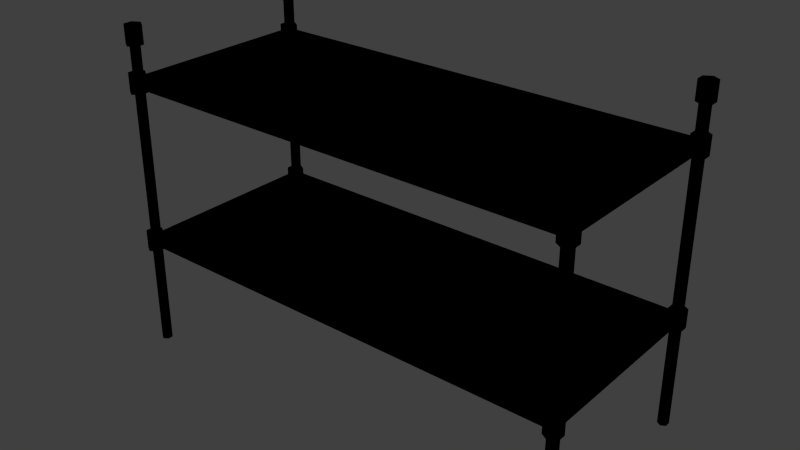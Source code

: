 # Source: doublemetalrack.blend  (saved by Blender 2.92.15; exported with 4.5.12 LTS)
import bpy
from mathutils import Matrix  # noqa: F401  (used for matrix-valued properties, if any)

bpy.ops.wm.read_factory_settings(use_empty=True)
scene = bpy.context.scene
scene.name = 'Scene'

# ---- collections
col_collection_1 = bpy.data.collections.new('Collection 1'); scene.collection.children.link(col_collection_1)

# ---- images (referenced by path relative to the original .blend; pixels are not part of the script)
import os
ASSET_DIR = os.environ.get("B2B_ASSET_DIR", "")  # directory of the original .blend (textures are referenced by path, not embedded)
HERE = os.path.dirname(os.path.abspath(__file__))  # packed textures are extracted next to this script under _unpacked/

def load_image(name, relpath, width, height, colorspace="sRGB"):
    """Load a texture the original file referenced (path relative to the .blend, or extracted next to this script)."""
    p = next((c for c in (os.path.join(HERE, relpath), os.path.join(ASSET_DIR, relpath)) if relpath and os.path.exists(c)), "")
    if p:
        img = bpy.data.images.load(p, check_existing=True)
        img.name = name
    else:  # same state as the original file: an image datablock whose file is absent (Cycles renders it pink)
        img = bpy.data.images.new(name, width, height)
        img.source = "FILE"
        img.filepath = "//" + (relpath or name)
    img.colorspace_settings.name = colorspace
    return img
img_metal_rack_stackable_png = load_image('metal_rack_stackable.png', 'Materials/metal_rack_stackable.png', 1024, 1024, 'sRGB')

# ---- materials (node trees are filled in below, after node groups)
mat_metal_rack_stackable = bpy.data.materials.new('metal_rack_stackable')
mat_metal_rack_stackable.alpha_threshold = 0.0
mat_metal_rack_stackable.use_transparent_shadow = False
mat_metal_rack_stackable.roughness = 0.5

# ---- material node trees
mat_metal_rack_stackable.use_nodes = True; mat_metal_rack_stackable.node_tree.nodes.clear()
_N = mat_metal_rack_stackable.node_tree.nodes; _L = mat_metal_rack_stackable.node_tree.links
n0 = _N.new('ShaderNodeOutputMaterial'); n0.name = 'Material Output'; n0.location = (300, 300)
n1 = _N.new('ShaderNodeTexImage'); n1.name = 'Image Texture'; n1.location = (-16, 337)
n1.image = img_metal_rack_stackable_png
n1.interpolation = 'Closest'
n0.is_active_output = True

# ---- world
world_world = bpy.data.worlds.new('World'); scene.world = world_world
world_world.color = (0.05088, 0.05088, 0.05088)
world_world.use_sun_shadow = False
world_world.sun_shadow_jitter_overblur = 0.0
world_world.cycles.sampling_method = 'MANUAL'
world_world.cycles.sample_map_resolution = 256

# ---- meshes
me_cylinder_016 = bpy.data.meshes.new('Cylinder.016')
me_cylinder_016.from_pydata([(0.5714, -0.2243, -0.01291), (0.5714, -0.2243, 0.8564), (0.5841, -0.232, -0.01291), (0.5841, -0.232, 0.8564), (0.5841, -0.2474, -0.01291), (0.5841, -0.2474, 0.8564), (0.5714, -0.2551, -0.01291), (0.5714, -0.2551, 0.8564), (0.5587, -0.2474, -0.01291), (0.5587, -0.2474, 0.8564), (0.5587, -0.232, -0.01291), (0.5587, -0.232, 0.8564), (0.5714, 0.312, -0.01291), (0.5714, 0.312, 0.8564), (0.5841, 0.3043, -0.01291), (0.5841, 0.3043, 0.8564), (0.5841, 0.2889, -0.01291), (0.5841, 0.2889, 0.8564), (0.5714, 0.2812, -0.01291), (0.5714, 0.2812, 0.8564), (0.5587, 0.2889, -0.01291), (0.5587, 0.2889, 0.8564), (0.5587, 0.3043, -0.01291), (0.5587, 0.3043, 0.8564), (-0.6957, 0.312, -0.01291), (-0.6957, 0.312, 0.8564), (-0.683, 0.3043, -0.01291), (-0.683, 0.3043, 0.8564), (-0.683, 0.2889, -0.01291), (-0.683, 0.2889, 0.8564), (-0.6957, 0.2812, -0.01291), (-0.6957, 0.2812, 0.8564), (-0.7084, 0.2889, -0.01291), (-0.7084, 0.2889, 0.8564), (-0.7084, 0.3043, -0.01291), (-0.7084, 0.3043, 0.8564), (-0.6957, -0.2243, -0.01291), (-0.6957, -0.2243, 0.8564), (-0.683, -0.232, -0.01291), (-0.683, -0.232, 0.8564), (-0.683, -0.2474, -0.01291), (-0.683, -0.2474, 0.8564), (-0.6957, -0.2551, -0.01291), (-0.6957, -0.2551, 0.8564), (-0.7084, -0.2474, -0.01291), (-0.7084, -0.2474, 0.8564), (-0.7084, -0.232, -0.01291), (-0.7084, -0.232, 0.8564), (-0.6957, 0.3225, 0.8429), (-0.6957, 0.3225, 0.8947), (-0.6753, 0.3102, 0.8429), (-0.6753, 0.3102, 0.8947), (-0.6753, 0.2854, 0.8429), (-0.6753, 0.2854, 0.8947), (-0.6957, 0.273, 0.8429), (-0.6957, 0.273, 0.8947), (-0.7162, 0.2854, 0.8429), (-0.7162, 0.2854, 0.8947), (-0.7162, 0.3102, 0.8429), (-0.7162, 0.3102, 0.8947), (0.5712, 0.3225, 0.8429), (0.5712, 0.3225, 0.8947), (0.5917, 0.3102, 0.8429), (0.5917, 0.3102, 0.8947), (0.5917, 0.2854, 0.8429), (0.5917, 0.2854, 0.8947), (0.5712, 0.273, 0.8429), (0.5712, 0.273, 0.8947), (0.5508, 0.2854, 0.8429), (0.5508, 0.2854, 0.8947), (0.5508, 0.3102, 0.8429), (0.5508, 0.3102, 0.8947), (0.5712, -0.2149, 0.8429), (0.5712, -0.2149, 0.8947), (0.5917, -0.2273, 0.8429), (0.5917, -0.2273, 0.8947), (0.5917, -0.2521, 0.8429), (0.5917, -0.2521, 0.8947), (0.5712, -0.2645, 0.8429), (0.5712, -0.2645, 0.8947), (0.5508, -0.2521, 0.8429), (0.5508, -0.2521, 0.8947), (0.5508, -0.2273, 0.8429), (0.5508, -0.2273, 0.8947), (-0.6957, -0.2149, 0.8429), (-0.6957, -0.2149, 0.8947), (-0.6753, -0.2273, 0.8429), (-0.6753, -0.2273, 0.8947), (-0.6753, -0.2521, 0.8429), (-0.6753, -0.2521, 0.8947), (-0.6957, -0.2645, 0.8429), (-0.6957, -0.2645, 0.8947), (-0.7162, -0.2521, 0.8429), (-0.7162, -0.2521, 0.8947), (-0.7162, -0.2273, 0.8429), (-0.7162, -0.2273, 0.8947)], [], [(0, 1, 3, 2), (2, 3, 5, 4), (4, 5, 7, 6), (6, 7, 9, 8), (10, 11, 1, 0), (8, 9, 11, 10), (0, 2, 4, 6, 8, 10), (12, 13, 15, 14), (14, 15, 17, 16), (16, 17, 19, 18), (18, 19, 21, 20), (22, 23, 13, 12), (20, 21, 23, 22), (12, 14, 16, 18, 20, 22), (24, 25, 27, 26), (26, 27, 29, 28), (28, 29, 31, 30), (30, 31, 33, 32), (34, 35, 25, 24), (32, 33, 35, 34), (24, 26, 28, 30, 32, 34), (36, 37, 39, 38), (38, 39, 41, 40), (40, 41, 43, 42), (42, 43, 45, 44), (46, 47, 37, 36), (44, 45, 47, 46), (36, 38, 40, 42, 44, 46), (48, 49, 51, 50), (50, 51, 53, 52), (52, 53, 55, 54), (54, 55, 57, 56), (51, 49, 59, 57, 55, 53), (58, 59, 49, 48), (56, 57, 59, 58), (48, 50, 52, 54, 56, 58), (60, 61, 63, 62), (62, 63, 65, 64), (64, 65, 67, 66), (66, 67, 69, 68), (63, 61, 71, 69, 67, 65), (70, 71, 61, 60), (68, 69, 71, 70), (60, 62, 64, 66, 68, 70), (72, 73, 75, 74), (74, 75, 77, 76), (76, 77, 79, 78), (78, 79, 81, 80), (75, 73, 83, 81, 79, 77), (82, 83, 73, 72), (80, 81, 83, 82), (72, 74, 76, 78, 80, 82), (84, 85, 87, 86), (86, 87, 89, 88), (88, 89, 91, 90), (90, 91, 93, 92), (87, 85, 95, 93, 91, 89), (94, 95, 85, 84), (92, 93, 95, 94), (84, 86, 88, 90, 92, 94)])
me_cylinder_016.polygons.foreach_set('use_smooth', [0, 0, 0, 0, 0, 0, 0, 0, 0, 0, 0, 0, 0, 0, 0, 0, 0, 0, 0, 0, 0, 0, 0, 0, 0, 0, 0, 0, 1, 1, 1, 1, 1, 1, 1, 1, 1, 1, 1, 1, 1, 1, 1, 1, 1, 1, 1, 1, 1, 1, 1, 1, 1, 1, 1, 1, 1, 1, 1, 1])
_uv = me_cylinder_016.uv_layers.new(name='UVMap')
_uv.uv.foreach_set('vector', [0.1096, 0.02559, 0.1095, 0.9745, 0.1035, 0.9745, 0.1036, 0.02562, 0.1036, 0.02562, 0.1035, 0.9745, 0.09751, 0.9745, 0.09762, 0.02567, 0.09762, 0.02567, 0.09751, 0.9745, 0.09152, 0.9746, 0.09164, 0.02569, 0.09164, 0.02569, 0.09152, 0.9746, 0.08554, 0.9746, 0.08566, 0.02571, 0.1156, 0.02557, 0.1155, 0.9744, 0.1095, 0.9745, 0.1096, 0.02559, 0.1216, 0.02552, 0.1214, 0.9744, 0.1155, 0.9744, 0.1156, 0.02557, 0.2754, 0.1322, 0.2604, 0.1247, 0.2604, 0.1097, 0.2754, 0.1022, 0.2904, 0.1097, 0.2904, 0.1247, 0.1684, 0.02554, 0.1683, 0.9744, 0.1623, 0.9744, 0.1624, 0.02557, 0.1624, 0.02557, 0.1623, 0.9744, 0.1563, 0.9745, 0.1564, 0.02562, 0.1564, 0.02562, 0.1563, 0.9745, 0.1503, 0.9745, 0.1505, 0.02564, 0.1505, 0.02564, 0.1503, 0.9745, 0.1444, 0.9745, 0.1445, 0.02566, 0.1744, 0.02552, 0.1743, 0.9744, 0.1683, 0.9744, 0.1684, 0.02554, 0.1804, 0.02547, 0.1803, 0.9743, 0.1743, 0.9744, 0.1744, 0.02552, 0.2754, 0.1975, 0.2604, 0.19, 0.2604, 0.175, 0.2754, 0.1675, 0.2904, 0.175, 0.2904, 0.19, 0.2269, 0.02554, 0.2268, 0.9744, 0.2208, 0.9744, 0.2209, 0.02557, 0.2209, 0.02557, 0.2208, 0.9744, 0.2148, 0.9745, 0.2149, 0.02562, 0.2149, 0.02562, 0.2148, 0.9745, 0.2088, 0.9745, 0.2089, 0.02564, 0.2089, 0.02564, 0.2088, 0.9745, 0.2028, 0.9745, 0.203, 0.02566, 0.2329, 0.02552, 0.2328, 0.9744, 0.2268, 0.9744, 0.2269, 0.02554, 0.2389, 0.02547, 0.2387, 0.9743, 0.2328, 0.9744, 0.2329, 0.02552, 0.2754, 0.2334, 0.2604, 0.2259, 0.2604, 0.2109, 0.2754, 0.2034, 0.2904, 0.2109, 0.2904, 0.2259, 0.05148, 0.02554, 0.05136, 0.9744, 0.04538, 0.9744, 0.0455, 0.02557, 0.0455, 0.02557, 0.04538, 0.9744, 0.0394, 0.9745, 0.03951, 0.02562, 0.03951, 0.02562, 0.0394, 0.9745, 0.03341, 0.9745, 0.03353, 0.02564, 0.03353, 0.02564, 0.03341, 0.9745, 0.02743, 0.9745, 0.02755, 0.02566, 0.05747, 0.02552, 0.05735, 0.9744, 0.05136, 0.9744, 0.05148, 0.02554, 0.06345, 0.02547, 0.06333, 0.9743, 0.05735, 0.9744, 0.05747, 0.02552, 0.2754, 0.0991, 0.2604, 0.09161, 0.2604, 0.07662, 0.2754, 0.06913, 0.2904, 0.07662, 0.2904, 0.09161, 0.5086, 0.1042, 0.5085, 0.1673, 0.5027, 0.1673, 0.5028, 0.1042, 0.5028, 0.1042, 0.5027, 0.1673, 0.4969, 0.1673, 0.497, 0.1042, 0.497, 0.1042, 0.4969, 0.1673, 0.4911, 0.1673, 0.4912, 0.1042, 0.4912, 0.1042, 0.4911, 0.1673, 0.4853, 0.1673, 0.4854, 0.1042, 0.4657, 0.2098, 0.459, 0.2136, 0.4524, 0.2098, 0.4524, 0.2023, 0.459, 0.1986, 0.4657, 0.2023, 0.5144, 0.1042, 0.5143, 0.1673, 0.5085, 0.1673, 0.5086, 0.1042, 0.5202, 0.1042, 0.5201, 0.1673, 0.5143, 0.1673, 0.5144, 0.1042, 0.4339, 0.2133, 0.4406, 0.2095, 0.4406, 0.202, 0.4339, 0.1982, 0.4273, 0.202, 0.4273, 0.2095, 0.4502, 0.02516, 0.4501, 0.08824, 0.4443, 0.08825, 0.4444, 0.02516, 0.4444, 0.02516, 0.4443, 0.08825, 0.4385, 0.08825, 0.4386, 0.02516, 0.4386, 0.02516, 0.4385, 0.08825, 0.4327, 0.08825, 0.4328, 0.02516, 0.4328, 0.02516, 0.4327, 0.08825, 0.4269, 0.08825, 0.427, 0.02517, 0.493, 0.2101, 0.4863, 0.2139, 0.4797, 0.2101, 0.4797, 0.2026, 0.4863, 0.1988, 0.493, 0.2026, 0.456, 0.02516, 0.4559, 0.08824, 0.4501, 0.08824, 0.4502, 0.02516, 0.4618, 0.02515, 0.4617, 0.08824, 0.4559, 0.08824, 0.456, 0.02516, 0.5121, 0.2133, 0.5187, 0.2095, 0.5187, 0.202, 0.5121, 0.1982, 0.5054, 0.202, 0.5054, 0.2095, 0.5084, 0.02516, 0.5083, 0.08824, 0.5025, 0.08825, 0.5026, 0.02516, 0.5026, 0.02516, 0.5025, 0.08825, 0.4967, 0.08825, 0.4968, 0.02516, 0.4968, 0.02516, 0.4967, 0.08825, 0.4909, 0.08825, 0.491, 0.02516, 0.491, 0.02516, 0.4909, 0.08825, 0.4851, 0.08825, 0.4852, 0.02517, 0.4926, 0.1873, 0.486, 0.1911, 0.4793, 0.1873, 0.4793, 0.1798, 0.486, 0.1761, 0.4926, 0.1798, 0.5142, 0.02516, 0.5141, 0.08824, 0.5083, 0.08824, 0.5084, 0.02516, 0.52, 0.02515, 0.5199, 0.08824, 0.5141, 0.08824, 0.5142, 0.02516, 0.5118, 0.1899, 0.5185, 0.1861, 0.5185, 0.1786, 0.5118, 0.1749, 0.5052, 0.1786, 0.5052, 0.1861, 0.4503, 0.1042, 0.4502, 0.1673, 0.4444, 0.1673, 0.4445, 0.1042, 0.4445, 0.1042, 0.4444, 0.1673, 0.4386, 0.1673, 0.4387, 0.1042, 0.4387, 0.1042, 0.4386, 0.1673, 0.4328, 0.1673, 0.4329, 0.1042, 0.4329, 0.1042, 0.4328, 0.1673, 0.427, 0.1673, 0.4271, 0.1042, 0.4655, 0.1865, 0.4588, 0.1903, 0.4522, 0.1865, 0.4522, 0.179, 0.4588, 0.1753, 0.4655, 0.179, 0.4561, 0.1042, 0.456, 0.1673, 0.4502, 0.1673, 0.4503, 0.1042, 0.4619, 0.1042, 0.4618, 0.1673, 0.456, 0.1673, 0.4561, 0.1042, 0.4337, 0.1899, 0.4403, 0.1861, 0.4403, 0.1786, 0.4337, 0.1749, 0.427, 0.1786, 0.427, 0.1861])
me_cylinder_016.materials.append(mat_metal_rack_stackable)
me_cylinder_016.use_remesh_preserve_volume = False
me_cylinder_016.use_remesh_preserve_attributes = False
me_cylinder_016.use_mirror_vertex_groups = False
me_cylinder_016.update()
me_cylinder_000 = bpy.data.meshes.new('Cylinder.000')
me_cylinder_000.from_pydata([(0.5841, 0.2977, 0.742), (0.5841, -0.2379, 0.742), (0.5778, 0.2977, 0.7286), (0.5778, -0.2036, 0.7286), (0.5651, 0.2977, 0.7286), (0.5651, -0.2036, 0.7286), (0.5587, 0.2977, 0.742), (0.5587, -0.2379, 0.742), (0.5651, 0.2977, 0.7554), (0.5651, -0.2379, 0.7554), (0.5778, 0.2977, 0.7554), (0.5778, -0.2379, 0.7554), (-0.6931, -0.2379, 0.7554), (-0.6931, 0.2977, 0.7554), (-0.7058, -0.2379, 0.7554), (-0.7058, 0.2977, 0.7554), (-0.7122, -0.2379, 0.742), (-0.7122, 0.2977, 0.742), (-0.7058, -0.2036, 0.7286), (-0.7058, 0.2977, 0.7286), (-0.6931, -0.2036, 0.7286), (-0.6931, 0.2977, 0.7286), (-0.6868, -0.2379, 0.742), (-0.6868, 0.2977, 0.742), (0.5715, 0.3035, 0.7554), (-0.699, 0.3035, 0.7554), (0.5715, 0.2908, 0.7554), (-0.699, 0.2908, 0.7554), (0.5715, 0.2845, 0.742), (-0.699, 0.2845, 0.742), (0.5715, 0.2908, 0.7286), (-0.699, 0.2908, 0.7286), (0.5715, 0.3035, 0.7286), (-0.699, 0.3035, 0.7286), (0.5715, 0.3099, 0.742), (-0.699, 0.3099, 0.742), (-0.6998, 0.3222, 0.7161), (-0.6998, 0.3222, 0.7679), (-0.6794, 0.3098, 0.7161), (-0.6794, 0.3098, 0.7679), (-0.6794, 0.285, 0.7161), (-0.6794, 0.285, 0.7679), (-0.6998, 0.2726, 0.7161), (-0.6998, 0.2726, 0.7679), (-0.7203, 0.285, 0.7161), (-0.7203, 0.285, 0.7679), (-0.7203, 0.3098, 0.7161), (-0.7203, 0.3098, 0.7679), (0.5712, 0.3222, 0.7161), (0.5712, 0.3222, 0.7679), (0.5917, 0.3098, 0.7161), (0.5917, 0.3098, 0.7679), (0.5917, 0.285, 0.7161), (0.5917, 0.285, 0.7679), (0.5712, 0.2726, 0.7161), (0.5712, 0.2726, 0.7679), (0.5508, 0.285, 0.7161), (0.5508, 0.285, 0.7679), (0.5508, 0.3098, 0.7161), (0.5508, 0.3098, 0.7679), (0.5712, -0.2153, 0.7161), (0.5712, -0.2153, 0.7679), (0.5917, -0.2277, 0.7161), (0.5917, -0.2277, 0.7679), (0.5917, -0.2525, 0.7161), (0.5917, -0.2525, 0.7679), (0.5712, -0.2648, 0.7161), (0.5712, -0.2648, 0.7679), (0.5508, -0.2525, 0.7161), (0.5508, -0.2525, 0.7679), (0.5508, -0.2277, 0.7161), (0.5508, -0.2277, 0.7679), (-0.699, -0.2274, 0.742), (0.5715, -0.2274, 0.742), (-0.699, -0.2337, 0.7286), (0.5715, -0.2337, 0.7286), (-0.699, -0.2464, 0.7286), (0.5715, -0.2464, 0.7286), (-0.699, -0.2528, 0.742), (0.5715, -0.2528, 0.742), (-0.699, -0.2464, 0.7554), (0.5715, -0.2464, 0.7554), (-0.699, -0.2337, 0.7554), (0.5715, -0.2337, 0.7554), (-0.6998, -0.2153, 0.7161), (-0.6998, -0.2153, 0.7679), (-0.6794, -0.2277, 0.7161), (-0.6794, -0.2277, 0.7679), (-0.6794, -0.2525, 0.7161), (-0.6794, -0.2525, 0.7679), (-0.6998, -0.2648, 0.7161), (-0.6998, -0.2648, 0.7679), (-0.7203, -0.2525, 0.7161), (-0.7203, -0.2525, 0.7679), (-0.7203, -0.2277, 0.7161), (-0.7203, -0.2277, 0.7679)], [], [(0, 1, 3, 2), (2, 3, 5, 4), (4, 5, 7, 6), (6, 7, 9, 8), (3, 1, 11, 9, 7, 5), (10, 11, 1, 0), (8, 9, 11, 10), (0, 2, 4, 6, 8, 10), (17, 16, 14, 15), (19, 18, 16, 17), (21, 20, 18, 19), (13, 12, 22, 23), (15, 14, 12, 13), (23, 22, 20, 21), (29, 28, 26, 27), (31, 30, 28, 29), (33, 32, 30, 31), (25, 24, 34, 35), (27, 26, 24, 25), (35, 34, 32, 33), (36, 37, 39, 38), (38, 39, 41, 40), (40, 41, 43, 42), (42, 43, 45, 44), (39, 37, 47, 45, 43, 41), (46, 47, 37, 36), (44, 45, 47, 46), (36, 38, 40, 42, 44, 46), (48, 49, 51, 50), (50, 51, 53, 52), (52, 53, 55, 54), (54, 55, 57, 56), (51, 49, 59, 57, 55, 53), (58, 59, 49, 48), (56, 57, 59, 58), (48, 50, 52, 54, 56, 58), (60, 61, 63, 62), (62, 63, 65, 64), (64, 65, 67, 66), (66, 67, 69, 68), (63, 61, 71, 69, 67, 65), (70, 71, 61, 60), (68, 69, 71, 70), (60, 62, 64, 66, 68, 70), (72, 73, 75, 74), (74, 75, 77, 76), (76, 77, 79, 78), (78, 79, 81, 80), (75, 73, 83, 81, 79, 77), (82, 83, 73, 72), (80, 81, 83, 82), (72, 74, 76, 78, 80, 82), (84, 85, 87, 86), (86, 87, 89, 88), (88, 89, 91, 90), (90, 91, 93, 92), (87, 85, 95, 93, 91, 89), (94, 95, 85, 84), (92, 93, 95, 94), (84, 86, 88, 90, 92, 94)])
me_cylinder_000.polygons.foreach_set('use_smooth', [True] * 60)
_uv = me_cylinder_000.uv_layers.new(name='UVMap')
_uv.uv.foreach_set('vector', [0.4493, 0.4723, 0.4492, 0.9732, 0.4438, 0.9732, 0.4439, 0.4723, 0.4439, 0.4723, 0.4438, 0.9732, 0.4384, 0.9732, 0.4385, 0.4724, 0.4385, 0.4724, 0.4384, 0.9732, 0.433, 0.9733, 0.4331, 0.4724, 0.4331, 0.4724, 0.433, 0.9733, 0.4277, 0.9733, 0.4278, 0.4724, 0.148, 0.01809, 0.1379, 0.0315, 0.1212, 0.0315, 0.1145, 0.01809, 0.1245, 0.004689, 0.1413, 0.004689, 0.4547, 0.4723, 0.4546, 0.9732, 0.4492, 0.9732, 0.4493, 0.4723, 0.46, 0.4723, 0.4599, 0.9732, 0.4546, 0.9732, 0.4547, 0.4723, 0.1319, 0.06643, 0.1169, 0.05894, 0.1169, 0.04395, 0.1319, 0.03646, 0.1469, 0.04395, 0.1469, 0.05894, 0.4331, 0.4724, 0.433, 0.9733, 0.4277, 0.9733, 0.4278, 0.4724, 0.4385, 0.4724, 0.4384, 0.9732, 0.433, 0.9733, 0.4331, 0.4724, 0.4439, 0.4723, 0.4438, 0.9732, 0.4384, 0.9732, 0.4385, 0.4724, 0.4547, 0.4723, 0.4546, 0.9732, 0.4492, 0.9732, 0.4493, 0.4723, 0.46, 0.4723, 0.4599, 0.9732, 0.4546, 0.9732, 0.4547, 0.4723, 0.4493, 0.4723, 0.4492, 0.9732, 0.4438, 0.9732, 0.4439, 0.4723, 0.3158, 0.02662, 0.3157, 0.9743, 0.3098, 0.9743, 0.3099, 0.02664, 0.3216, 0.0266, 0.3215, 0.9743, 0.3157, 0.9743, 0.3158, 0.02662, 0.3275, 0.02655, 0.3274, 0.9742, 0.3215, 0.9743, 0.3216, 0.0266, 0.3392, 0.0265, 0.3391, 0.9742, 0.3332, 0.9742, 0.3334, 0.02653, 0.3451, 0.02645, 0.3449, 0.9741, 0.3391, 0.9742, 0.3392, 0.0265, 0.3334, 0.02653, 0.3332, 0.9742, 0.3274, 0.9742, 0.3275, 0.02655, 0.5086, 0.3868, 0.5085, 0.4499, 0.5027, 0.4499, 0.5028, 0.3868, 0.5028, 0.3868, 0.5027, 0.4499, 0.4969, 0.4499, 0.497, 0.3868, 0.497, 0.3868, 0.4969, 0.4499, 0.4911, 0.4499, 0.4912, 0.3868, 0.4912, 0.3868, 0.4911, 0.4499, 0.4853, 0.4499, 0.4854, 0.3868, 0.4648, 0.2901, 0.4582, 0.2939, 0.4515, 0.2901, 0.4515, 0.2826, 0.4582, 0.2789, 0.4648, 0.2826, 0.5144, 0.3868, 0.5143, 0.4499, 0.5085, 0.4499, 0.5086, 0.3868, 0.5202, 0.3868, 0.5201, 0.4499, 0.5143, 0.4499, 0.5144, 0.3868, 0.4331, 0.2936, 0.4397, 0.2898, 0.4397, 0.2823, 0.4331, 0.2785, 0.4264, 0.2823, 0.4264, 0.2898, 0.4502, 0.3078, 0.4501, 0.3709, 0.4443, 0.3709, 0.4444, 0.3078, 0.4444, 0.3078, 0.4443, 0.3709, 0.4385, 0.3709, 0.4386, 0.3078, 0.4386, 0.3078, 0.4385, 0.3709, 0.4327, 0.3709, 0.4328, 0.3078, 0.4328, 0.3078, 0.4327, 0.3709, 0.4269, 0.3709, 0.427, 0.3078, 0.4921, 0.2904, 0.4855, 0.2942, 0.4788, 0.2904, 0.4788, 0.2829, 0.4855, 0.2792, 0.4921, 0.2829, 0.456, 0.3078, 0.4559, 0.3709, 0.4501, 0.3709, 0.4502, 0.3078, 0.4618, 0.3078, 0.4617, 0.3708, 0.4559, 0.3709, 0.456, 0.3078, 0.5112, 0.2936, 0.5179, 0.2898, 0.5179, 0.2823, 0.5112, 0.2785, 0.5046, 0.2823, 0.5046, 0.2898, 0.5084, 0.3078, 0.5083, 0.3709, 0.5025, 0.3709, 0.5026, 0.3078, 0.5026, 0.3078, 0.5025, 0.3709, 0.4967, 0.3709, 0.4968, 0.3078, 0.4968, 0.3078, 0.4967, 0.3709, 0.4909, 0.3709, 0.491, 0.3078, 0.491, 0.3078, 0.4909, 0.3709, 0.4851, 0.3709, 0.4852, 0.3078, 0.4918, 0.2676, 0.4851, 0.2714, 0.4785, 0.2676, 0.4785, 0.2601, 0.4851, 0.2564, 0.4918, 0.2601, 0.5142, 0.3078, 0.5141, 0.3709, 0.5083, 0.3709, 0.5084, 0.3078, 0.52, 0.3078, 0.5199, 0.3708, 0.5141, 0.3709, 0.5142, 0.3078, 0.511, 0.2702, 0.5176, 0.2664, 0.5176, 0.2589, 0.511, 0.2552, 0.5043, 0.2589, 0.5043, 0.2664, 0.3334, 0.02653, 0.3332, 0.9742, 0.3274, 0.9742, 0.3275, 0.02655, 0.3275, 0.02655, 0.3274, 0.9742, 0.3215, 0.9743, 0.3216, 0.0266, 0.3216, 0.0266, 0.3215, 0.9743, 0.3157, 0.9743, 0.3158, 0.02662, 0.3158, 0.02662, 0.3157, 0.9743, 0.3098, 0.9743, 0.3099, 0.02664, 0.148, 0.01809, 0.1379, 0.0315, 0.1212, 0.0315, 0.1145, 0.01809, 0.1245, 0.004689, 0.1413, 0.004689, 0.3392, 0.0265, 0.3391, 0.9742, 0.3332, 0.9742, 0.3334, 0.02653, 0.3451, 0.02645, 0.3449, 0.9741, 0.3391, 0.9742, 0.3392, 0.0265, 0.1319, 0.06643, 0.1169, 0.05894, 0.1169, 0.04395, 0.1319, 0.03646, 0.1469, 0.04395, 0.1469, 0.05894, 0.4503, 0.3868, 0.4502, 0.4499, 0.4444, 0.4499, 0.4445, 0.3868, 0.4445, 0.3868, 0.4444, 0.4499, 0.4386, 0.4499, 0.4387, 0.3868, 0.4387, 0.3868, 0.4386, 0.4499, 0.4328, 0.4499, 0.4329, 0.3868, 0.4329, 0.3868, 0.4328, 0.4499, 0.427, 0.4499, 0.4271, 0.3868, 0.4647, 0.2668, 0.458, 0.2706, 0.4514, 0.2668, 0.4514, 0.2593, 0.458, 0.2556, 0.4647, 0.2593, 0.4561, 0.3868, 0.456, 0.4499, 0.4502, 0.4499, 0.4503, 0.3868, 0.4619, 0.3868, 0.4618, 0.4499, 0.456, 0.4499, 0.4561, 0.3868, 0.4328, 0.2702, 0.4395, 0.2664, 0.4395, 0.2589, 0.4328, 0.2552, 0.4262, 0.2589, 0.4262, 0.2664])
me_cylinder_000.materials.append(mat_metal_rack_stackable)
me_cylinder_000.use_remesh_preserve_volume = False
me_cylinder_000.use_remesh_preserve_attributes = False
me_cylinder_000.use_mirror_vertex_groups = False
me_cylinder_000.update()
me_plane_001 = bpy.data.meshes.new('Plane.001')
me_plane_001.from_pydata([(-0.6958, -0.237, 0.742), (0.5735, -0.237, 0.742), (-0.6958, 0.2941, 0.742), (0.5735, 0.2941, 0.742)], [], [(0, 1, 3, 2)])
_uv = me_plane_001.uv_layers.new(name='UVMap')
_uv.uv.foreach_set('vector', [0.5751, 0.9725, 0.5751, 0.02666, 0.9989, 0.02666, 0.9989, 0.9725])
me_plane_001.materials.append(mat_metal_rack_stackable)
me_plane_001.use_remesh_preserve_volume = False
me_plane_001.use_remesh_preserve_attributes = False
me_plane_001.use_mirror_vertex_groups = False
me_plane_001.update()
me_cylinder_007 = bpy.data.meshes.new('Cylinder.007')
me_cylinder_007.from_pydata([(0.5841, 0.2977, 0.295), (0.5841, -0.2379, 0.295), (0.5778, 0.2977, 0.2816), (0.5778, -0.2036, 0.2816), (0.5651, 0.2977, 0.2816), (0.5651, -0.2036, 0.2816), (0.5587, 0.2977, 0.295), (0.5587, -0.2379, 0.295), (0.5651, 0.2977, 0.3084), (0.5651, -0.2379, 0.3084), (0.5778, 0.2977, 0.3084), (0.5778, -0.2379, 0.3084), (-0.6931, -0.2379, 0.3084), (-0.6931, 0.2977, 0.3084), (-0.7058, -0.2379, 0.3084), (-0.7058, 0.2977, 0.3084), (-0.7122, -0.2379, 0.295), (-0.7122, 0.2977, 0.295), (-0.7058, -0.2036, 0.2816), (-0.7058, 0.2977, 0.2816), (-0.6931, -0.2036, 0.2816), (-0.6931, 0.2977, 0.2816), (-0.6868, -0.2379, 0.295), (-0.6868, 0.2977, 0.295), (0.5715, 0.3035, 0.3084), (-0.699, 0.3035, 0.3084), (0.5715, 0.2908, 0.3084), (-0.699, 0.2908, 0.3084), (0.5715, 0.2845, 0.295), (-0.699, 0.2845, 0.295), (0.5715, 0.2908, 0.2816), (-0.699, 0.2908, 0.2816), (0.5715, 0.3035, 0.2816), (-0.699, 0.3035, 0.2816), (0.5715, 0.3099, 0.295), (-0.699, 0.3099, 0.295), (-0.6998, 0.3222, 0.2691), (-0.6998, 0.3222, 0.3209), (-0.6794, 0.3098, 0.2691), (-0.6794, 0.3098, 0.3209), (-0.6794, 0.285, 0.2691), (-0.6794, 0.285, 0.3209), (-0.6998, 0.2726, 0.2691), (-0.6998, 0.2726, 0.3209), (-0.7203, 0.285, 0.2691), (-0.7203, 0.285, 0.3209), (-0.7203, 0.3098, 0.2691), (-0.7203, 0.3098, 0.3209), (0.5712, 0.3222, 0.2691), (0.5712, 0.3222, 0.3209), (0.5917, 0.3098, 0.2691), (0.5917, 0.3098, 0.3209), (0.5917, 0.285, 0.2691), (0.5917, 0.285, 0.3209), (0.5712, 0.2726, 0.2691), (0.5712, 0.2726, 0.3209), (0.5508, 0.285, 0.2691), (0.5508, 0.285, 0.3209), (0.5508, 0.3098, 0.2691), (0.5508, 0.3098, 0.3209), (0.5712, -0.2153, 0.2691), (0.5712, -0.2153, 0.3209), (0.5917, -0.2277, 0.2691), (0.5917, -0.2277, 0.3209), (0.5917, -0.2525, 0.2691), (0.5917, -0.2525, 0.3209), (0.5712, -0.2648, 0.2691), (0.5712, -0.2648, 0.3209), (0.5508, -0.2525, 0.2691), (0.5508, -0.2525, 0.3209), (0.5508, -0.2277, 0.2691), (0.5508, -0.2277, 0.3209), (-0.699, -0.2274, 0.295), (0.5715, -0.2274, 0.295), (-0.699, -0.2337, 0.2816), (0.5715, -0.2337, 0.2816), (-0.699, -0.2464, 0.2816), (0.5715, -0.2464, 0.2816), (-0.699, -0.2528, 0.295), (0.5715, -0.2528, 0.295), (-0.699, -0.2464, 0.3084), (0.5715, -0.2464, 0.3084), (-0.699, -0.2337, 0.3084), (0.5715, -0.2337, 0.3084), (-0.6998, -0.2153, 0.2691), (-0.6998, -0.2153, 0.3209), (-0.6794, -0.2277, 0.2691), (-0.6794, -0.2277, 0.3209), (-0.6794, -0.2525, 0.2691), (-0.6794, -0.2525, 0.3209), (-0.6998, -0.2648, 0.2691), (-0.6998, -0.2648, 0.3209), (-0.7203, -0.2525, 0.2691), (-0.7203, -0.2525, 0.3209), (-0.7203, -0.2277, 0.2691), (-0.7203, -0.2277, 0.3209)], [], [(0, 1, 3, 2), (2, 3, 5, 4), (4, 5, 7, 6), (6, 7, 9, 8), (3, 1, 11, 9, 7, 5), (10, 11, 1, 0), (8, 9, 11, 10), (0, 2, 4, 6, 8, 10), (17, 16, 14, 15), (19, 18, 16, 17), (21, 20, 18, 19), (13, 12, 22, 23), (15, 14, 12, 13), (23, 22, 20, 21), (29, 28, 26, 27), (31, 30, 28, 29), (33, 32, 30, 31), (25, 24, 34, 35), (27, 26, 24, 25), (35, 34, 32, 33), (36, 37, 39, 38), (38, 39, 41, 40), (40, 41, 43, 42), (42, 43, 45, 44), (39, 37, 47, 45, 43, 41), (46, 47, 37, 36), (44, 45, 47, 46), (36, 38, 40, 42, 44, 46), (48, 49, 51, 50), (50, 51, 53, 52), (52, 53, 55, 54), (54, 55, 57, 56), (51, 49, 59, 57, 55, 53), (58, 59, 49, 48), (56, 57, 59, 58), (48, 50, 52, 54, 56, 58), (60, 61, 63, 62), (62, 63, 65, 64), (64, 65, 67, 66), (66, 67, 69, 68), (63, 61, 71, 69, 67, 65), (70, 71, 61, 60), (68, 69, 71, 70), (60, 62, 64, 66, 68, 70), (72, 73, 75, 74), (74, 75, 77, 76), (76, 77, 79, 78), (78, 79, 81, 80), (75, 73, 83, 81, 79, 77), (82, 83, 73, 72), (80, 81, 83, 82), (72, 74, 76, 78, 80, 82), (84, 85, 87, 86), (86, 87, 89, 88), (88, 89, 91, 90), (90, 91, 93, 92), (87, 85, 95, 93, 91, 89), (94, 95, 85, 84), (92, 93, 95, 94), (84, 86, 88, 90, 92, 94)])
me_cylinder_007.polygons.foreach_set('use_smooth', [True] * 60)
_uv = me_cylinder_007.uv_layers.new(name='UVMap')
_uv.uv.foreach_set('vector', [0.4493, 0.4723, 0.4492, 0.9732, 0.4438, 0.9732, 0.4439, 0.4723, 0.4439, 0.4723, 0.4438, 0.9732, 0.4384, 0.9732, 0.4385, 0.4724, 0.4385, 0.4724, 0.4384, 0.9732, 0.433, 0.9733, 0.4331, 0.4724, 0.4331, 0.4724, 0.433, 0.9733, 0.4277, 0.9733, 0.4278, 0.4724, 0.148, 0.01809, 0.1379, 0.0315, 0.1212, 0.0315, 0.1145, 0.01809, 0.1245, 0.004689, 0.1413, 0.004689, 0.4547, 0.4723, 0.4546, 0.9732, 0.4492, 0.9732, 0.4493, 0.4723, 0.46, 0.4723, 0.4599, 0.9732, 0.4546, 0.9732, 0.4547, 0.4723, 0.1319, 0.06643, 0.1169, 0.05894, 0.1169, 0.04395, 0.1319, 0.03646, 0.1469, 0.04395, 0.1469, 0.05894, 0.4331, 0.4724, 0.433, 0.9733, 0.4277, 0.9733, 0.4278, 0.4724, 0.4385, 0.4724, 0.4384, 0.9732, 0.433, 0.9733, 0.4331, 0.4724, 0.4439, 0.4723, 0.4438, 0.9732, 0.4384, 0.9732, 0.4385, 0.4724, 0.4547, 0.4723, 0.4546, 0.9732, 0.4492, 0.9732, 0.4493, 0.4723, 0.46, 0.4723, 0.4599, 0.9732, 0.4546, 0.9732, 0.4547, 0.4723, 0.4493, 0.4723, 0.4492, 0.9732, 0.4438, 0.9732, 0.4439, 0.4723, 0.3158, 0.02662, 0.3157, 0.9743, 0.3098, 0.9743, 0.3099, 0.02664, 0.3216, 0.0266, 0.3215, 0.9743, 0.3157, 0.9743, 0.3158, 0.02662, 0.3275, 0.02655, 0.3274, 0.9742, 0.3215, 0.9743, 0.3216, 0.0266, 0.3392, 0.0265, 0.3391, 0.9742, 0.3332, 0.9742, 0.3334, 0.02653, 0.3451, 0.02645, 0.3449, 0.9741, 0.3391, 0.9742, 0.3392, 0.0265, 0.3334, 0.02653, 0.3332, 0.9742, 0.3274, 0.9742, 0.3275, 0.02655, 0.5086, 0.3868, 0.5085, 0.4499, 0.5027, 0.4499, 0.5028, 0.3868, 0.5028, 0.3868, 0.5027, 0.4499, 0.4969, 0.4499, 0.497, 0.3868, 0.497, 0.3868, 0.4969, 0.4499, 0.4911, 0.4499, 0.4912, 0.3868, 0.4912, 0.3868, 0.4911, 0.4499, 0.4853, 0.4499, 0.4854, 0.3868, 0.4648, 0.2901, 0.4582, 0.2939, 0.4515, 0.2901, 0.4515, 0.2826, 0.4582, 0.2789, 0.4648, 0.2826, 0.5144, 0.3868, 0.5143, 0.4499, 0.5085, 0.4499, 0.5086, 0.3868, 0.5202, 0.3868, 0.5201, 0.4499, 0.5143, 0.4499, 0.5144, 0.3868, 0.4331, 0.2936, 0.4397, 0.2898, 0.4397, 0.2823, 0.4331, 0.2785, 0.4264, 0.2823, 0.4264, 0.2898, 0.4502, 0.3078, 0.4501, 0.3709, 0.4443, 0.3709, 0.4444, 0.3078, 0.4444, 0.3078, 0.4443, 0.3709, 0.4385, 0.3709, 0.4386, 0.3078, 0.4386, 0.3078, 0.4385, 0.3709, 0.4327, 0.3709, 0.4328, 0.3078, 0.4328, 0.3078, 0.4327, 0.3709, 0.4269, 0.3709, 0.427, 0.3078, 0.4921, 0.2904, 0.4855, 0.2942, 0.4788, 0.2904, 0.4788, 0.2829, 0.4855, 0.2792, 0.4921, 0.2829, 0.456, 0.3078, 0.4559, 0.3709, 0.4501, 0.3709, 0.4502, 0.3078, 0.4618, 0.3078, 0.4617, 0.3708, 0.4559, 0.3709, 0.456, 0.3078, 0.5112, 0.2936, 0.5179, 0.2898, 0.5179, 0.2823, 0.5112, 0.2785, 0.5046, 0.2823, 0.5046, 0.2898, 0.5084, 0.3078, 0.5083, 0.3709, 0.5025, 0.3709, 0.5026, 0.3078, 0.5026, 0.3078, 0.5025, 0.3709, 0.4967, 0.3709, 0.4968, 0.3078, 0.4968, 0.3078, 0.4967, 0.3709, 0.4909, 0.3709, 0.491, 0.3078, 0.491, 0.3078, 0.4909, 0.3709, 0.4851, 0.3709, 0.4852, 0.3078, 0.4918, 0.2676, 0.4851, 0.2714, 0.4785, 0.2676, 0.4785, 0.2601, 0.4851, 0.2564, 0.4918, 0.2601, 0.5142, 0.3078, 0.5141, 0.3709, 0.5083, 0.3709, 0.5084, 0.3078, 0.52, 0.3078, 0.5199, 0.3708, 0.5141, 0.3709, 0.5142, 0.3078, 0.511, 0.2702, 0.5176, 0.2664, 0.5176, 0.2589, 0.511, 0.2552, 0.5043, 0.2589, 0.5043, 0.2664, 0.3334, 0.02653, 0.3332, 0.9742, 0.3274, 0.9742, 0.3275, 0.02655, 0.3275, 0.02655, 0.3274, 0.9742, 0.3215, 0.9743, 0.3216, 0.0266, 0.3216, 0.0266, 0.3215, 0.9743, 0.3157, 0.9743, 0.3158, 0.02662, 0.3158, 0.02662, 0.3157, 0.9743, 0.3098, 0.9743, 0.3099, 0.02664, 0.148, 0.01809, 0.1379, 0.0315, 0.1212, 0.0315, 0.1145, 0.01809, 0.1245, 0.004689, 0.1413, 0.004689, 0.3392, 0.0265, 0.3391, 0.9742, 0.3332, 0.9742, 0.3334, 0.02653, 0.3451, 0.02645, 0.3449, 0.9741, 0.3391, 0.9742, 0.3392, 0.0265, 0.1319, 0.06643, 0.1169, 0.05894, 0.1169, 0.04395, 0.1319, 0.03646, 0.1469, 0.04395, 0.1469, 0.05894, 0.4503, 0.3868, 0.4502, 0.4499, 0.4444, 0.4499, 0.4445, 0.3868, 0.4445, 0.3868, 0.4444, 0.4499, 0.4386, 0.4499, 0.4387, 0.3868, 0.4387, 0.3868, 0.4386, 0.4499, 0.4328, 0.4499, 0.4329, 0.3868, 0.4329, 0.3868, 0.4328, 0.4499, 0.427, 0.4499, 0.4271, 0.3868, 0.4647, 0.2668, 0.458, 0.2706, 0.4514, 0.2668, 0.4514, 0.2593, 0.458, 0.2556, 0.4647, 0.2593, 0.4561, 0.3868, 0.456, 0.4499, 0.4502, 0.4499, 0.4503, 0.3868, 0.4619, 0.3868, 0.4618, 0.4499, 0.456, 0.4499, 0.4561, 0.3868, 0.4328, 0.2702, 0.4395, 0.2664, 0.4395, 0.2589, 0.4328, 0.2552, 0.4262, 0.2589, 0.4262, 0.2664])
me_cylinder_007.materials.append(mat_metal_rack_stackable)
me_cylinder_007.use_remesh_preserve_volume = False
me_cylinder_007.use_remesh_preserve_attributes = False
me_cylinder_007.use_mirror_vertex_groups = False
me_cylinder_007.update()
me_plane = bpy.data.meshes.new('Plane')
me_plane.from_pydata([(-0.6958, -0.237, 0.295), (0.5735, -0.237, 0.295), (-0.6958, 0.2941, 0.295), (0.5735, 0.2941, 0.295)], [], [(0, 1, 3, 2)])
_uv = me_plane.uv_layers.new(name='UVMap')
_uv.uv.foreach_set('vector', [0.5751, 0.9725, 0.5751, 0.02666, 0.9989, 0.02666, 0.9989, 0.9725])
me_plane.materials.append(mat_metal_rack_stackable)
me_plane.use_remesh_preserve_volume = False
me_plane.use_remesh_preserve_attributes = False
me_plane.use_mirror_vertex_groups = False
me_plane.update()

# ---- objects
ob_metal_rack_stackable_small = bpy.data.objects.new('metal_rack_stackable_small', me_cylinder_016)
ob_metal_rack_stackable_small_shelf_001 = bpy.data.objects.new('metal_rack_stackable_small_shelf.001', me_cylinder_000)
ob_metal_rack_stackable_small_rack_001 = bpy.data.objects.new('metal_rack_stackable_small_rack.001', me_plane_001)
ob_metal_rack_stackable_small_shelf = bpy.data.objects.new('metal_rack_stackable_small_shelf', me_cylinder_007)
ob_metal_rack_stackablea_small_rack = bpy.data.objects.new('metal_rack_stackablea_small_rack', me_plane)

# ---- transforms, parenting, visibility, modifiers, constraints
ob_metal_rack_stackable_small.location = (0.0, 0.0, 0.0)
ob_metal_rack_stackable_small.lineart.crease_threshold = 0.0
ob_metal_rack_stackable_small_shelf_001.parent = ob_metal_rack_stackable_small
ob_metal_rack_stackable_small_shelf_001.location = (0.0, 0.0, 0.0)
ob_metal_rack_stackable_small_shelf_001.lineart.crease_threshold = 0.0
ob_metal_rack_stackable_small_rack_001.parent = ob_metal_rack_stackable_small_shelf_001
ob_metal_rack_stackable_small_rack_001.location = (0.0, 0.0, 0.0)
ob_metal_rack_stackable_small_rack_001.lineart.crease_threshold = 0.0
ob_metal_rack_stackable_small_shelf.parent = ob_metal_rack_stackable_small
ob_metal_rack_stackable_small_shelf.location = (0.0, 0.0, 0.0)
ob_metal_rack_stackable_small_shelf.lineart.crease_threshold = 0.0
ob_metal_rack_stackablea_small_rack.parent = ob_metal_rack_stackable_small_shelf
ob_metal_rack_stackablea_small_rack.location = (0.0, 0.0, 0.0)
ob_metal_rack_stackablea_small_rack.lineart.crease_threshold = 0.0

# ---- collection membership
col_collection_1.objects.link(ob_metal_rack_stackable_small)
col_collection_1.objects.link(ob_metal_rack_stackable_small_shelf_001)
col_collection_1.objects.link(ob_metal_rack_stackable_small_rack_001)
col_collection_1.objects.link(ob_metal_rack_stackable_small_shelf)
col_collection_1.objects.link(ob_metal_rack_stackablea_small_rack)

# ---- scene / render settings (as saved in the file)
scene.frame_start = 1; scene.frame_end = 250; scene.frame_set(157)
scene.render.engine = 'BLENDER_EEVEE_NEXT'
scene.render.resolution_percentage = 50
scene.render.dither_intensity = 0.0
scene.cycles.use_denoising = False
scene.cycles.samples = 10
scene.cycles.sampling_pattern = 'TABULATED_SOBOL'
scene.cycles.light_sampling_threshold = 0.0
scene.cycles.use_adaptive_sampling = False
scene.cycles.use_light_tree = False
scene.cycles.blur_glossy = 0.0
scene.cycles.pixel_filter_type = 'GAUSSIAN'
scene.cycles.sample_clamp_indirect = 0.0
scene.view_settings.view_transform = 'Standard'
bpy.context.view_layer.update()

# ---- added for rendering (the .blend has no active camera and no usable light): camera, sun
cam_auto = bpy.data.cameras.new('AutoCamera')
cam_auto.lens = 50.0
cam_auto.sensor_width = 36.0
cam_auto.clip_end = 1000.0
ob_auto_camera = bpy.data.objects.new('AutoCamera', cam_auto)
scene.collection.objects.link(ob_auto_camera)
ob_auto_camera.location = (1.50859, -1.85861, 1.6992)
ob_auto_camera.rotation_euler = (1.09748, -7.21219e-08, 0.694738)
scene.camera = ob_auto_camera
light_auto_sun = bpy.data.lights.new('AutoSun', 'SUN')
light_auto_sun.energy = 3.0
light_auto_sun.angle = 0.0523599
ob_auto_sun = bpy.data.objects.new('AutoSun', light_auto_sun)
scene.collection.objects.link(ob_auto_sun)
ob_auto_sun.rotation_euler = (0.872665, 0.174533, 0.523599)
bpy.context.view_layer.update()

